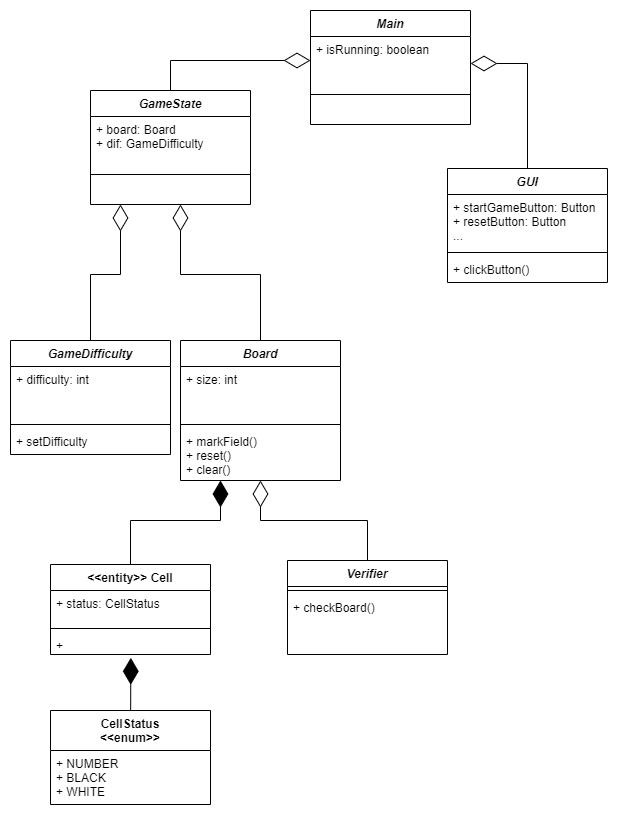

The diagram above was exported from draw.io. Its source (the exported page's mxGraphModel, read from the mxfile embedded in the PNG):
<mxGraphModel dx="1422" dy="754" grid="1" gridSize="10" guides="1" tooltips="1" connect="1" arrows="1" fold="1" page="1" pageScale="1" pageWidth="827" pageHeight="1169" math="0" shadow="0">
  <root>
    <mxCell id="WIyWlLk6GJQsqaUBKTNV-0" />
    <mxCell id="WIyWlLk6GJQsqaUBKTNV-1" parent="WIyWlLk6GJQsqaUBKTNV-0" />
    <mxCell id="zkfFHV4jXpPFQw0GAbJ--0" value="Board" style="swimlane;fontStyle=3;align=center;verticalAlign=top;childLayout=stackLayout;horizontal=1;startSize=26;horizontalStack=0;resizeParent=1;resizeLast=0;collapsible=1;marginBottom=0;rounded=0;shadow=0;strokeWidth=1;" parent="WIyWlLk6GJQsqaUBKTNV-1" vertex="1">
      <mxGeometry x="400" y="330" width="160" height="140" as="geometry">
        <mxRectangle x="230" y="140" width="160" height="26" as="alternateBounds" />
      </mxGeometry>
    </mxCell>
    <mxCell id="zkfFHV4jXpPFQw0GAbJ--1" value="+ size: int" style="text;align=left;verticalAlign=top;spacingLeft=4;spacingRight=4;overflow=hidden;rotatable=0;points=[[0,0.5],[1,0.5]];portConstraint=eastwest;" parent="zkfFHV4jXpPFQw0GAbJ--0" vertex="1">
      <mxGeometry y="26" width="160" height="54" as="geometry" />
    </mxCell>
    <mxCell id="zkfFHV4jXpPFQw0GAbJ--4" value="" style="line;html=1;strokeWidth=1;align=left;verticalAlign=middle;spacingTop=-1;spacingLeft=3;spacingRight=3;rotatable=0;labelPosition=right;points=[];portConstraint=eastwest;" parent="zkfFHV4jXpPFQw0GAbJ--0" vertex="1">
      <mxGeometry y="80" width="160" height="8" as="geometry" />
    </mxCell>
    <mxCell id="zkfFHV4jXpPFQw0GAbJ--5" value="+ markField()&#10;+ reset()&#10;+ clear()&#10;" style="text;align=left;verticalAlign=top;spacingLeft=4;spacingRight=4;overflow=hidden;rotatable=0;points=[[0,0.5],[1,0.5]];portConstraint=eastwest;" parent="zkfFHV4jXpPFQw0GAbJ--0" vertex="1">
      <mxGeometry y="88" width="160" height="52" as="geometry" />
    </mxCell>
    <mxCell id="MpY4cqhVM4VyQZTsIQ78-7" value="" style="endArrow=diamondThin;endFill=1;endSize=24;html=1;rounded=0;exitX=0.5;exitY=0;exitDx=0;exitDy=0;" parent="zkfFHV4jXpPFQw0GAbJ--0" source="kPoSVibxiJf9U64lZezi-1" edge="1">
      <mxGeometry width="160" relative="1" as="geometry">
        <mxPoint x="-120" y="140" as="sourcePoint" />
        <mxPoint x="40" y="140" as="targetPoint" />
        <Array as="points">
          <mxPoint x="-50" y="180" />
          <mxPoint x="40" y="180" />
        </Array>
      </mxGeometry>
    </mxCell>
    <mxCell id="kPoSVibxiJf9U64lZezi-1" value="&lt;&lt;entity&gt;&gt; Cell&#10;" style="swimlane;fontStyle=1;align=center;verticalAlign=top;childLayout=stackLayout;horizontal=1;startSize=26;horizontalStack=0;resizeParent=1;resizeParentMax=0;resizeLast=0;collapsible=1;marginBottom=0;" parent="WIyWlLk6GJQsqaUBKTNV-1" vertex="1">
      <mxGeometry x="270" y="554" width="160" height="90" as="geometry" />
    </mxCell>
    <mxCell id="kPoSVibxiJf9U64lZezi-2" value="+ status: CellStatus&#10;&#10;" style="text;strokeColor=none;fillColor=none;align=left;verticalAlign=top;spacingLeft=4;spacingRight=4;overflow=hidden;rotatable=0;points=[[0,0.5],[1,0.5]];portConstraint=eastwest;" parent="kPoSVibxiJf9U64lZezi-1" vertex="1">
      <mxGeometry y="26" width="160" height="34" as="geometry" />
    </mxCell>
    <mxCell id="kPoSVibxiJf9U64lZezi-3" value="" style="line;strokeWidth=1;fillColor=none;align=left;verticalAlign=middle;spacingTop=-1;spacingLeft=3;spacingRight=3;rotatable=0;labelPosition=right;points=[];portConstraint=eastwest;" parent="kPoSVibxiJf9U64lZezi-1" vertex="1">
      <mxGeometry y="60" width="160" height="8" as="geometry" />
    </mxCell>
    <mxCell id="kPoSVibxiJf9U64lZezi-4" value="+ " style="text;strokeColor=none;fillColor=none;align=left;verticalAlign=top;spacingLeft=4;spacingRight=4;overflow=hidden;rotatable=0;points=[[0,0.5],[1,0.5]];portConstraint=eastwest;" parent="kPoSVibxiJf9U64lZezi-1" vertex="1">
      <mxGeometry y="68" width="160" height="22" as="geometry" />
    </mxCell>
    <mxCell id="kPoSVibxiJf9U64lZezi-6" value="CellStatus&#10;&lt;&lt;enum&gt;&gt;&#10;" style="swimlane;fontStyle=1;align=center;verticalAlign=top;childLayout=stackLayout;horizontal=1;startSize=40;horizontalStack=0;resizeParent=1;resizeParentMax=0;resizeLast=0;collapsible=1;marginBottom=0;" parent="WIyWlLk6GJQsqaUBKTNV-1" vertex="1">
      <mxGeometry x="270" y="700" width="160" height="94" as="geometry" />
    </mxCell>
    <mxCell id="kPoSVibxiJf9U64lZezi-7" value="+ NUMBER&#10;+ BLACK&#10;+ WHITE" style="text;strokeColor=none;fillColor=none;align=left;verticalAlign=top;spacingLeft=4;spacingRight=4;overflow=hidden;rotatable=0;points=[[0,0.5],[1,0.5]];portConstraint=eastwest;" parent="kPoSVibxiJf9U64lZezi-6" vertex="1">
      <mxGeometry y="40" width="160" height="54" as="geometry" />
    </mxCell>
    <mxCell id="JpqCE6DNZBGBQSOMmrR1-7" value="" style="endArrow=diamondThin;endFill=1;endSize=24;html=1;rounded=0;entryX=0.502;entryY=1.152;entryDx=0;entryDy=0;entryPerimeter=0;" parent="WIyWlLk6GJQsqaUBKTNV-1" source="kPoSVibxiJf9U64lZezi-6" target="kPoSVibxiJf9U64lZezi-4" edge="1">
      <mxGeometry width="160" relative="1" as="geometry">
        <mxPoint x="415.5" y="780" as="sourcePoint" />
        <mxPoint x="414.5" y="730" as="targetPoint" />
      </mxGeometry>
    </mxCell>
    <mxCell id="GFgBVk11vHQG441EJgFL-0" value="Main" style="swimlane;fontStyle=3;align=center;verticalAlign=top;childLayout=stackLayout;horizontal=1;startSize=26;horizontalStack=0;resizeParent=1;resizeLast=0;collapsible=1;marginBottom=0;rounded=0;shadow=0;strokeWidth=1;" parent="WIyWlLk6GJQsqaUBKTNV-1" vertex="1">
      <mxGeometry x="530" width="160" height="114" as="geometry">
        <mxRectangle x="230" y="140" width="160" height="26" as="alternateBounds" />
      </mxGeometry>
    </mxCell>
    <mxCell id="GFgBVk11vHQG441EJgFL-1" value="+ isRunning: boolean" style="text;align=left;verticalAlign=top;spacingLeft=4;spacingRight=4;overflow=hidden;rotatable=0;points=[[0,0.5],[1,0.5]];portConstraint=eastwest;" parent="GFgBVk11vHQG441EJgFL-0" vertex="1">
      <mxGeometry y="26" width="160" height="54" as="geometry" />
    </mxCell>
    <mxCell id="GFgBVk11vHQG441EJgFL-2" value="" style="line;html=1;strokeWidth=1;align=left;verticalAlign=middle;spacingTop=-1;spacingLeft=3;spacingRight=3;rotatable=0;labelPosition=right;points=[];portConstraint=eastwest;" parent="GFgBVk11vHQG441EJgFL-0" vertex="1">
      <mxGeometry y="80" width="160" height="8" as="geometry" />
    </mxCell>
    <mxCell id="GFgBVk11vHQG441EJgFL-5" value="" style="endArrow=diamondThin;endFill=0;endSize=24;html=1;rounded=0;" parent="WIyWlLk6GJQsqaUBKTNV-1" edge="1">
      <mxGeometry width="160" relative="1" as="geometry">
        <mxPoint x="390" y="80" as="sourcePoint" />
        <mxPoint x="530" y="50" as="targetPoint" />
        <Array as="points">
          <mxPoint x="390" y="50" />
        </Array>
      </mxGeometry>
    </mxCell>
    <mxCell id="GFgBVk11vHQG441EJgFL-6" value="GUI" style="swimlane;fontStyle=3;align=center;verticalAlign=top;childLayout=stackLayout;horizontal=1;startSize=26;horizontalStack=0;resizeParent=1;resizeLast=0;collapsible=1;marginBottom=0;rounded=0;shadow=0;strokeWidth=1;" parent="WIyWlLk6GJQsqaUBKTNV-1" vertex="1">
      <mxGeometry x="667" y="158" width="160" height="114" as="geometry">
        <mxRectangle x="230" y="140" width="160" height="26" as="alternateBounds" />
      </mxGeometry>
    </mxCell>
    <mxCell id="GFgBVk11vHQG441EJgFL-7" value="+ startGameButton: Button&#10;+ resetButton: Button&#10;...&#10;" style="text;align=left;verticalAlign=top;spacingLeft=4;spacingRight=4;overflow=hidden;rotatable=0;points=[[0,0.5],[1,0.5]];portConstraint=eastwest;" parent="GFgBVk11vHQG441EJgFL-6" vertex="1">
      <mxGeometry y="26" width="160" height="54" as="geometry" />
    </mxCell>
    <mxCell id="GFgBVk11vHQG441EJgFL-8" value="" style="line;html=1;strokeWidth=1;align=left;verticalAlign=middle;spacingTop=-1;spacingLeft=3;spacingRight=3;rotatable=0;labelPosition=right;points=[];portConstraint=eastwest;" parent="GFgBVk11vHQG441EJgFL-6" vertex="1">
      <mxGeometry y="80" width="160" height="8" as="geometry" />
    </mxCell>
    <mxCell id="GFgBVk11vHQG441EJgFL-9" value="+ clickButton()" style="text;align=left;verticalAlign=top;spacingLeft=4;spacingRight=4;overflow=hidden;rotatable=0;points=[[0,0.5],[1,0.5]];portConstraint=eastwest;" parent="GFgBVk11vHQG441EJgFL-6" vertex="1">
      <mxGeometry y="88" width="160" height="26" as="geometry" />
    </mxCell>
    <mxCell id="GFgBVk11vHQG441EJgFL-10" value="" style="endArrow=diamondThin;endFill=0;endSize=24;html=1;rounded=0;entryX=1;entryY=0.5;entryDx=0;entryDy=0;exitX=0.5;exitY=0;exitDx=0;exitDy=0;" parent="WIyWlLk6GJQsqaUBKTNV-1" source="GFgBVk11vHQG441EJgFL-6" target="GFgBVk11vHQG441EJgFL-1" edge="1">
      <mxGeometry width="160" relative="1" as="geometry">
        <mxPoint x="710" y="138" as="sourcePoint" />
        <mxPoint x="710" y="50" as="targetPoint" />
        <Array as="points">
          <mxPoint x="747" y="53" />
        </Array>
      </mxGeometry>
    </mxCell>
    <mxCell id="dyK-hht9_H9ryjdEFRi9-0" value="GameState" style="swimlane;fontStyle=3;align=center;verticalAlign=top;childLayout=stackLayout;horizontal=1;startSize=26;horizontalStack=0;resizeParent=1;resizeLast=0;collapsible=1;marginBottom=0;rounded=0;shadow=0;strokeWidth=1;" parent="WIyWlLk6GJQsqaUBKTNV-1" vertex="1">
      <mxGeometry x="310" y="80" width="160" height="114" as="geometry">
        <mxRectangle x="230" y="140" width="160" height="26" as="alternateBounds" />
      </mxGeometry>
    </mxCell>
    <mxCell id="dyK-hht9_H9ryjdEFRi9-1" value="+ board: Board&#10;+ dif: GameDifficulty" style="text;align=left;verticalAlign=top;spacingLeft=4;spacingRight=4;overflow=hidden;rotatable=0;points=[[0,0.5],[1,0.5]];portConstraint=eastwest;" parent="dyK-hht9_H9ryjdEFRi9-0" vertex="1">
      <mxGeometry y="26" width="160" height="54" as="geometry" />
    </mxCell>
    <mxCell id="dyK-hht9_H9ryjdEFRi9-2" value="" style="line;html=1;strokeWidth=1;align=left;verticalAlign=middle;spacingTop=-1;spacingLeft=3;spacingRight=3;rotatable=0;labelPosition=right;points=[];portConstraint=eastwest;" parent="dyK-hht9_H9ryjdEFRi9-0" vertex="1">
      <mxGeometry y="80" width="160" height="8" as="geometry" />
    </mxCell>
    <mxCell id="dyK-hht9_H9ryjdEFRi9-4" value="GameDifficulty" style="swimlane;fontStyle=3;align=center;verticalAlign=top;childLayout=stackLayout;horizontal=1;startSize=26;horizontalStack=0;resizeParent=1;resizeLast=0;collapsible=1;marginBottom=0;rounded=0;shadow=0;strokeWidth=1;" parent="WIyWlLk6GJQsqaUBKTNV-1" vertex="1">
      <mxGeometry x="230" y="330" width="160" height="114" as="geometry">
        <mxRectangle x="230" y="140" width="160" height="26" as="alternateBounds" />
      </mxGeometry>
    </mxCell>
    <mxCell id="dyK-hht9_H9ryjdEFRi9-5" value="+ difficulty: int" style="text;align=left;verticalAlign=top;spacingLeft=4;spacingRight=4;overflow=hidden;rotatable=0;points=[[0,0.5],[1,0.5]];portConstraint=eastwest;" parent="dyK-hht9_H9ryjdEFRi9-4" vertex="1">
      <mxGeometry y="26" width="160" height="54" as="geometry" />
    </mxCell>
    <mxCell id="dyK-hht9_H9ryjdEFRi9-6" value="" style="line;html=1;strokeWidth=1;align=left;verticalAlign=middle;spacingTop=-1;spacingLeft=3;spacingRight=3;rotatable=0;labelPosition=right;points=[];portConstraint=eastwest;" parent="dyK-hht9_H9ryjdEFRi9-4" vertex="1">
      <mxGeometry y="80" width="160" height="8" as="geometry" />
    </mxCell>
    <mxCell id="dyK-hht9_H9ryjdEFRi9-7" value="+ setDifficulty" style="text;align=left;verticalAlign=top;spacingLeft=4;spacingRight=4;overflow=hidden;rotatable=0;points=[[0,0.5],[1,0.5]];portConstraint=eastwest;" parent="dyK-hht9_H9ryjdEFRi9-4" vertex="1">
      <mxGeometry y="88" width="160" height="26" as="geometry" />
    </mxCell>
    <mxCell id="dyK-hht9_H9ryjdEFRi9-9" value="Verifier" style="swimlane;fontStyle=3;align=center;verticalAlign=top;childLayout=stackLayout;horizontal=1;startSize=26;horizontalStack=0;resizeParent=1;resizeLast=0;collapsible=1;marginBottom=0;rounded=0;shadow=0;strokeWidth=1;" parent="WIyWlLk6GJQsqaUBKTNV-1" vertex="1">
      <mxGeometry x="507" y="550" width="160" height="94" as="geometry">
        <mxRectangle x="230" y="140" width="160" height="26" as="alternateBounds" />
      </mxGeometry>
    </mxCell>
    <mxCell id="dyK-hht9_H9ryjdEFRi9-11" value="" style="line;html=1;strokeWidth=1;align=left;verticalAlign=middle;spacingTop=-1;spacingLeft=3;spacingRight=3;rotatable=0;labelPosition=right;points=[];portConstraint=eastwest;" parent="dyK-hht9_H9ryjdEFRi9-9" vertex="1">
      <mxGeometry y="26" width="160" height="8" as="geometry" />
    </mxCell>
    <mxCell id="dyK-hht9_H9ryjdEFRi9-12" value="+ checkBoard()&#10;" style="text;align=left;verticalAlign=top;spacingLeft=4;spacingRight=4;overflow=hidden;rotatable=0;points=[[0,0.5],[1,0.5]];portConstraint=eastwest;" parent="dyK-hht9_H9ryjdEFRi9-9" vertex="1">
      <mxGeometry y="34" width="160" height="26" as="geometry" />
    </mxCell>
    <mxCell id="MpY4cqhVM4VyQZTsIQ78-2" value="" style="endArrow=diamondThin;endFill=0;endSize=24;html=1;rounded=0;exitX=0.5;exitY=0;exitDx=0;exitDy=0;" parent="WIyWlLk6GJQsqaUBKTNV-1" source="dyK-hht9_H9ryjdEFRi9-4" edge="1">
      <mxGeometry width="160" relative="1" as="geometry">
        <mxPoint x="422" y="294" as="sourcePoint" />
        <mxPoint x="340" y="194" as="targetPoint" />
        <Array as="points">
          <mxPoint x="310" y="264" />
          <mxPoint x="340" y="264" />
        </Array>
      </mxGeometry>
    </mxCell>
    <mxCell id="MpY4cqhVM4VyQZTsIQ78-3" value="" style="endArrow=diamondThin;endFill=0;endSize=24;html=1;rounded=0;exitX=0.5;exitY=0;exitDx=0;exitDy=0;" parent="WIyWlLk6GJQsqaUBKTNV-1" source="zkfFHV4jXpPFQw0GAbJ--0" edge="1">
      <mxGeometry width="160" relative="1" as="geometry">
        <mxPoint x="607" y="284" as="sourcePoint" />
        <mxPoint x="400" y="194" as="targetPoint" />
        <Array as="points">
          <mxPoint x="480" y="264" />
          <mxPoint x="400" y="264" />
        </Array>
      </mxGeometry>
    </mxCell>
    <mxCell id="MpY4cqhVM4VyQZTsIQ78-4" value="" style="endArrow=diamondThin;endFill=0;endSize=24;html=1;rounded=0;exitX=0.5;exitY=0;exitDx=0;exitDy=0;" parent="WIyWlLk6GJQsqaUBKTNV-1" source="dyK-hht9_H9ryjdEFRi9-9" edge="1">
      <mxGeometry width="160" relative="1" as="geometry">
        <mxPoint x="450" y="606" as="sourcePoint" />
        <mxPoint x="480" y="470" as="targetPoint" />
        <Array as="points">
          <mxPoint x="587" y="510" />
          <mxPoint x="480" y="510" />
        </Array>
      </mxGeometry>
    </mxCell>
  </root>
</mxGraphModel>